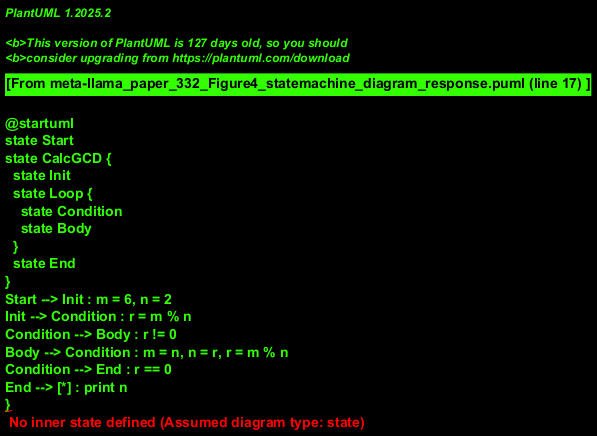

The diagram above was rendered by PlantUML. Its source (embedded in the PNG):
@startuml
state Start
state CalcGCD {
  state Init
  state Loop {
    state Condition
    state Body
  }
  state End
}
Start --> Init : m = 6, n = 2
Init --> Condition : r = m % n
Condition --> Body : r != 0
Body --> Condition : m = n, n = r, r = m % n
Condition --> End : r == 0
End --> [*] : print n
}
@enduml